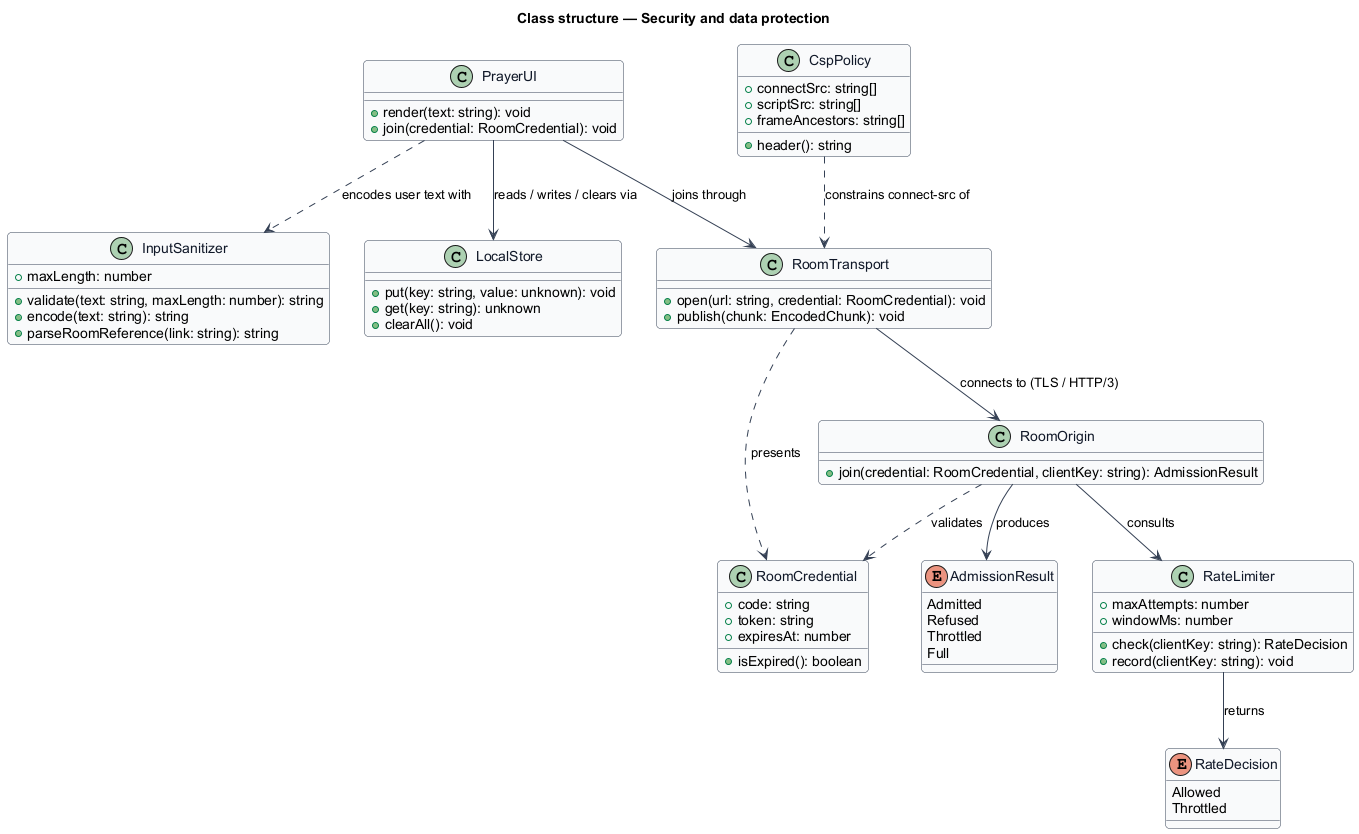

The diagram above was rendered by PlantUML. Its source (embedded in the PNG):
@startuml
' --- shared skin header ---
skinparam backgroundColor #FFFFFF
skinparam shadowing false
skinparam roundcorner 8
skinparam defaultFontName Arial
skinparam ArrowColor #344054
skinparam class {
  BorderColor #344054
  FontColor #101828
  BackgroundColor #F9FAFB
}
' --------------------------
title Class structure — Security and data protection

enum RateDecision {
  Allowed
  Throttled
}

enum AdmissionResult {
  Admitted
  Refused
  Throttled
  Full
}

class PrayerUI {
  +render(text: string): void
  +join(credential: RoomCredential): void
}

class InputSanitizer {
  +maxLength: number
  +validate(text: string, maxLength: number): string
  +encode(text: string): string
  +parseRoomReference(link: string): string
}

class CspPolicy {
  +connectSrc: string[]
  +scriptSrc: string[]
  +frameAncestors: string[]
  +header(): string
}

class LocalStore {
  +put(key: string, value: unknown): void
  +get(key: string): unknown
  +clearAll(): void
}

class RoomTransport {
  +open(url: string, credential: RoomCredential): void
  +publish(chunk: EncodedChunk): void
}

class RoomCredential {
  +code: string
  +token: string
  +expiresAt: number
  +isExpired(): boolean
}

class RateLimiter {
  +maxAttempts: number
  +windowMs: number
  +check(clientKey: string): RateDecision
  +record(clientKey: string): void
}

class RoomOrigin {
  +join(credential: RoomCredential, clientKey: string): AdmissionResult
}

PrayerUI ..> InputSanitizer : encodes user text with
PrayerUI --> LocalStore : reads / writes / clears via
PrayerUI --> RoomTransport : joins through
CspPolicy ..> RoomTransport : constrains connect-src of
RoomTransport ..> RoomCredential : presents
RoomTransport --> RoomOrigin : connects to (TLS / HTTP/3)
RoomOrigin ..> RoomCredential : validates
RoomOrigin --> RateLimiter : consults
RoomOrigin --> AdmissionResult : produces
RateLimiter --> RateDecision : returns
@enduml